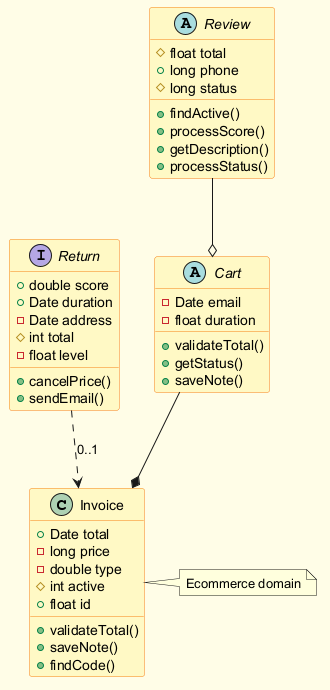

The diagram above was rendered by PlantUML. Its source (embedded in the PNG):
@startuml
skinparam backgroundColor #FFFDE7
skinparam classBackgroundColor #FFF9C4
skinparam classBorderColor #F57F17
class Invoice {
  +Date total
  -long price
  -double type
  #int active
  +float id
  +validateTotal()
  +saveNote()
  +findCode()
}
abstract class Review {
  #float total
  +long phone
  #long status
  +findActive()
  +processScore()
  +getDescription()
  +processStatus()
}
interface Return {
  +double score
  +Date duration
  -Date address
  #int total
  -float level
  +cancelPrice()
  +sendEmail()
}
abstract class Cart {
  -Date email
  -float duration
  +validateTotal()
  +getStatus()
  +saveNote()
}
Cart --* Invoice
Return ..> Invoice : "0..1"
Review --o Cart
note right of Invoice : Ecommerce domain
@enduml